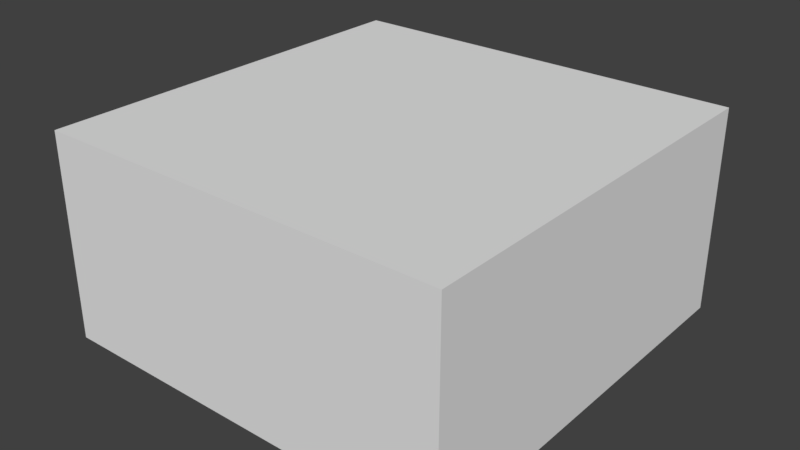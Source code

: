 # Source: 2x2_Brick.blend  (saved by Blender 2.79.0; exported with 4.5.12 LTS)
import bpy
from mathutils import Matrix  # noqa: F401  (used for matrix-valued properties, if any)

bpy.ops.wm.read_factory_settings(use_empty=True)
scene = bpy.context.scene
scene.name = 'Scene'

# ---- collections
col_collection_9 = bpy.data.collections.new('Collection 9'); scene.collection.children.link(col_collection_9)

# ---- world
world_world = bpy.data.worlds.new('World'); scene.world = world_world
world_world.color = (0.05088, 0.05088, 0.05088)
world_world.use_sun_shadow = False
world_world.sun_shadow_jitter_overblur = 0.0
world_world.cycles.sampling_method = 'MANUAL'

# ---- meshes
me_cube = bpy.data.meshes.new('Cube')
me_cube.from_pydata([(-1.0, 0.5, 1.0), (-1.0, -3.62e-06, 1.0), (-1.0, 0.5, -5.494e-06), (-1.0, 2.644e-11, -7.304e-06), (-7.304e-06, 0.5, 1.0), (-7.304e-06, -3.62e-06, 1.0), (-1.322e-11, 0.5, 1.81e-06), (0.0, 0.0, 0.0)], [], [(5, 1, 3, 7), (5, 4, 0, 1), (7, 6, 4, 5), (3, 2, 6, 7), (0, 4, 6, 2), (1, 0, 2, 3)])
me_cube.use_remesh_preserve_volume = False
me_cube.use_remesh_preserve_attributes = False
me_cube.use_mirror_vertex_groups = False
me_cube.update()

# ---- objects
ob_2x2_brick = bpy.data.objects.new('2x2 Brick', me_cube)

# ---- transforms, parenting, visibility, modifiers, constraints
ob_2x2_brick.location = (0.0, 0.0, 0.0)
ob_2x2_brick.rotation_euler = (1.571, -0.0, -3.142)
ob_2x2_brick.lineart.crease_threshold = 0.0

# ---- collection membership
col_collection_9.objects.link(ob_2x2_brick)

# ---- scene / render settings (as saved in the file)
scene.frame_start = 1; scene.frame_end = 250; scene.frame_set(0)
scene.render.engine = 'BLENDER_EEVEE_NEXT'
scene.render.resolution_percentage = 50
scene.render.dither_intensity = 0.0
scene.cycles.use_denoising = False
scene.cycles.samples = 128
scene.cycles.sampling_pattern = 'TABULATED_SOBOL'
scene.cycles.light_sampling_threshold = 0.0
scene.cycles.use_adaptive_sampling = False
scene.cycles.use_light_tree = False
scene.cycles.blur_glossy = 0.0
scene.cycles.sample_clamp_indirect = 0.0
scene.view_settings.view_transform = 'Standard'
bpy.context.view_layer.update()

# ---- added for rendering (the .blend has no active camera and no usable light): camera, sun
cam_auto = bpy.data.cameras.new('AutoCamera')
cam_auto.lens = 50.0
cam_auto.sensor_width = 36.0
cam_auto.clip_end = 1000.0
ob_auto_camera = bpy.data.objects.new('AutoCamera', cam_auto)
scene.collection.objects.link(ob_auto_camera)
ob_auto_camera.location = (1.88786, -1.16543, 1.36028)
ob_auto_camera.rotation_euler = (1.09748, -7.21219e-08, 0.694738)
scene.camera = ob_auto_camera
light_auto_sun = bpy.data.lights.new('AutoSun', 'SUN')
light_auto_sun.energy = 3.0
light_auto_sun.angle = 0.0523599
ob_auto_sun = bpy.data.objects.new('AutoSun', light_auto_sun)
scene.collection.objects.link(ob_auto_sun)
ob_auto_sun.rotation_euler = (0.872665, 0.174533, 0.523599)
bpy.context.view_layer.update()
